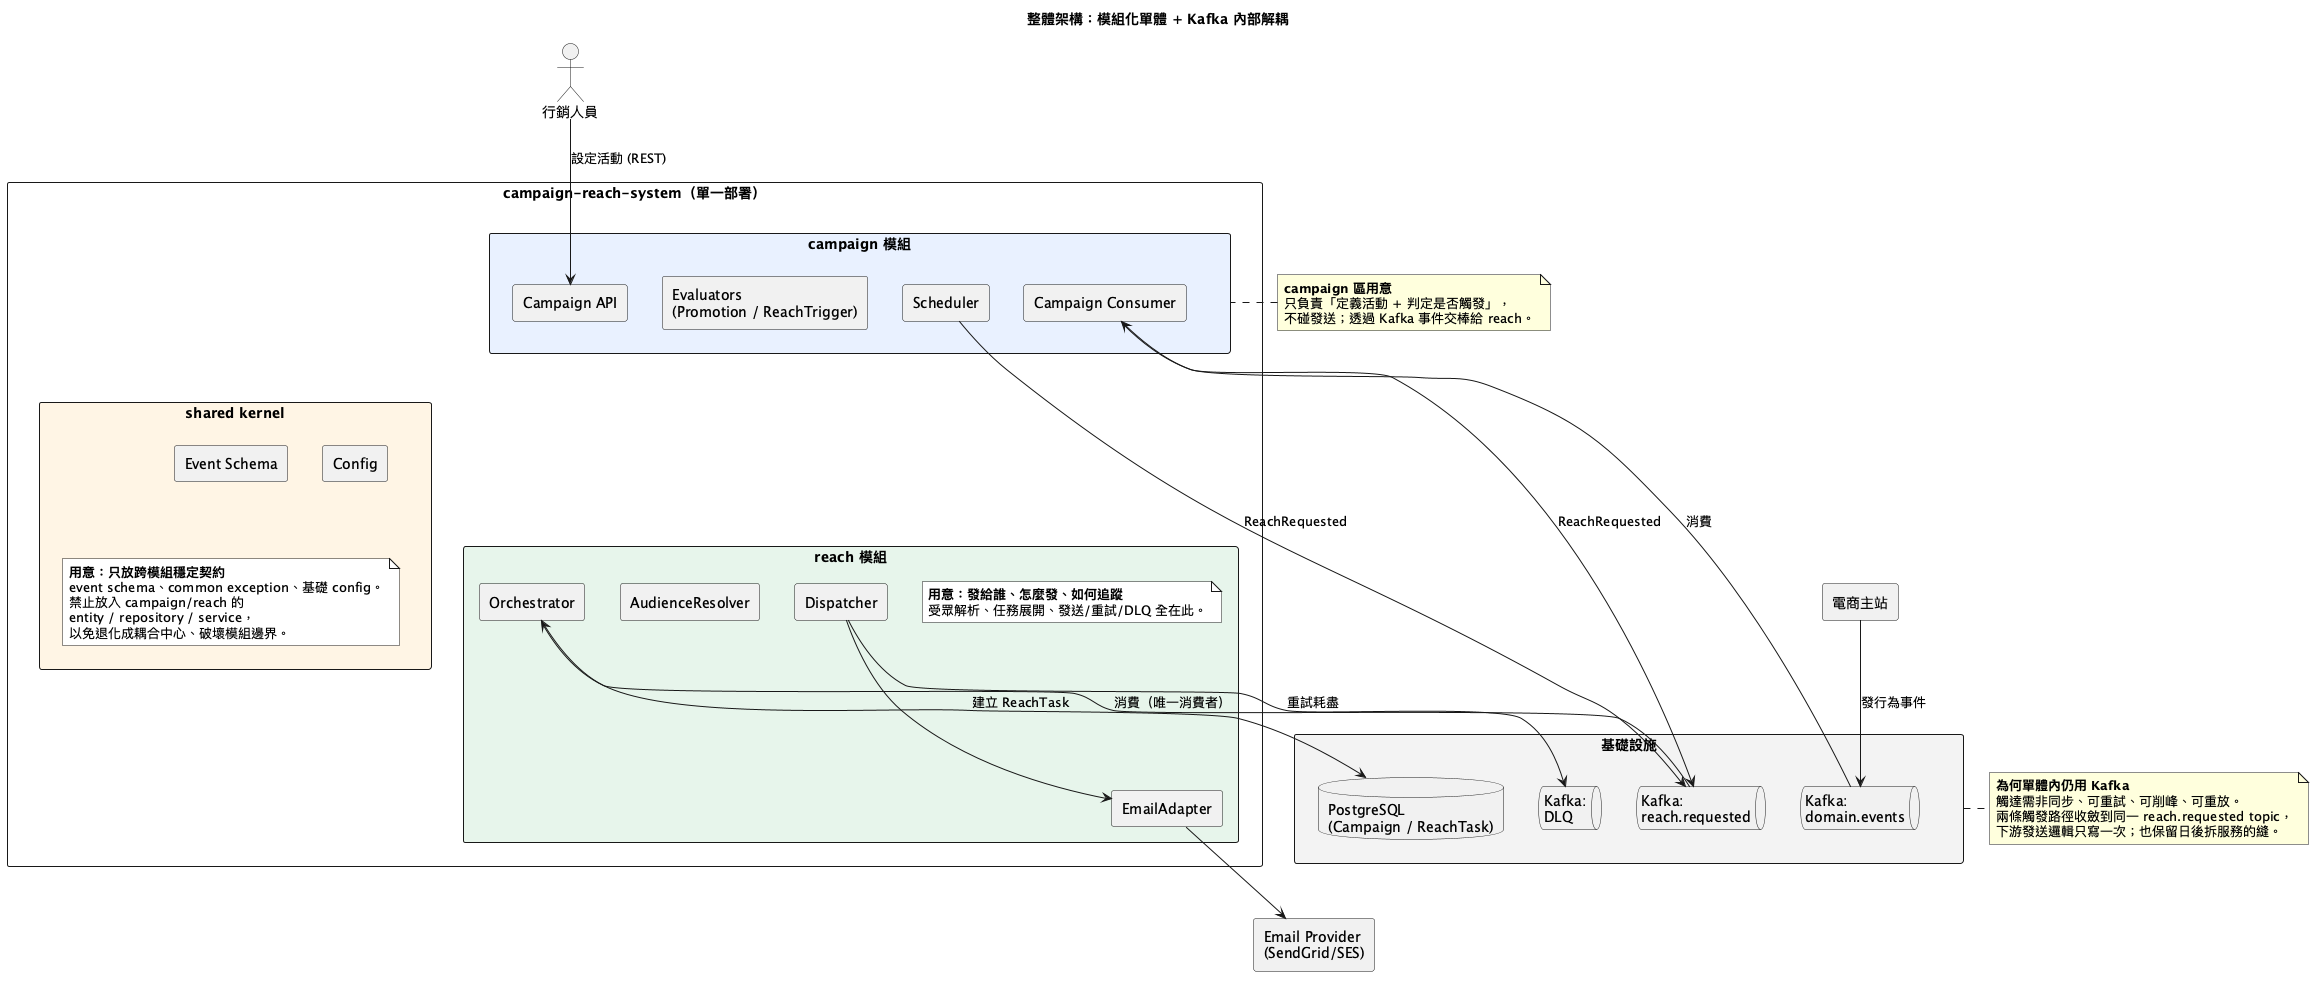

The diagram above was rendered by PlantUML. Its source (embedded in the PNG):
@startuml
title 整體架構：模組化單體 + Kafka 內部解耦

skinparam componentStyle rectangle
skinparam packageStyle rectangle
top to bottom direction

' ===== 第 0 層：外部來源 =====
actor "行銷人員" as MK
[電商主站] as STORE

' ===== 單一部署單元（campaign 在上、reach 在下，垂直堆疊）=====
package "campaign-reach-system（單一部署）" as APP {

  package "campaign 模組" as P_CAMPAIGN #E8F0FE {
    [Campaign API] as API
    [Campaign Consumer] as CC
    [Scheduler] as SCH
    [Evaluators\n(Promotion / ReachTrigger)] as EVAL
  }

  package "shared kernel" as P_SHARED #FFF4E5 {
    [Event Schema] as EVT
    [Config] as CFG
    note as N_SHARED #FFFFFF
      **用意：只放跨模組穩定契約**
      event schema、common exception、基礎 config。
      禁止放入 campaign/reach 的
      entity / repository / service，
      以免退化成耦合中心、破壞模組邊界。
    end note
  }

  package "reach 模組" as P_REACH #E6F4EA {
    [Orchestrator] as ORC
    [AudienceResolver] as AR
    [Dispatcher] as DSP
    [EmailAdapter] as EA
    note as N_REACH #FFFFFF
      **用意：發給誰、怎麼發、如何追蹤**
      受眾解析、任務展開、發送/重試/DLQ 全在此。
    end note
  }
}

' ===== 基礎設施（部署單元正下方）=====
package "基礎設施" as INFRA #F3F3F3 {
  queue "Kafka:\ndomain.events" as DE
  queue "Kafka:\nreach.requested" as RR
  queue "Kafka:\nDLQ" as DLQ
  database "PostgreSQL\n(Campaign / ReachTask)" as DB
}

[Email Provider\n(SendGrid/SES)] as EP

' ===== 垂直分層：強制 上→下 排列 =====
EVAL -[hidden]down-> P_SHARED
P_SHARED -[hidden]down-> ORC
EA  -[hidden]down-> RR
DB  -[hidden]down-> EP
' 基礎設施鎖成同一橫排
DE -[hidden]right-> RR
RR -[hidden]right-> DB
DB -[hidden]right-> DLQ

' ===== 主幹互動（精簡，僅核心流）=====
MK --> API : 設定活動 (REST)
STORE --> DE : 發行為事件
DE --> CC : 消費
CC --> RR : ReachRequested
SCH --> RR : ReachRequested
RR --> ORC : 消費（唯一消費者）
ORC --> DB : 建立 ReachTask
DSP --> EA
EA --> EP
DSP --> DLQ : 重試耗盡

' ===== 區塊意圖 note（置於兩側）=====
note left of P_CAMPAIGN
  **campaign 區用意**
  只負責「定義活動 + 判定是否觸發」，
  不碰發送；透過 Kafka 事件交棒給 reach。
end note

note right of INFRA
  **為何單體內仍用 Kafka**
  觸達需非同步、可重試、可削峰、可重放。
  兩條觸發路徑收斂到同一 reach.requested topic，
  下游發送邏輯只寫一次；也保留日後拆服務的縫。
end note
@enduml